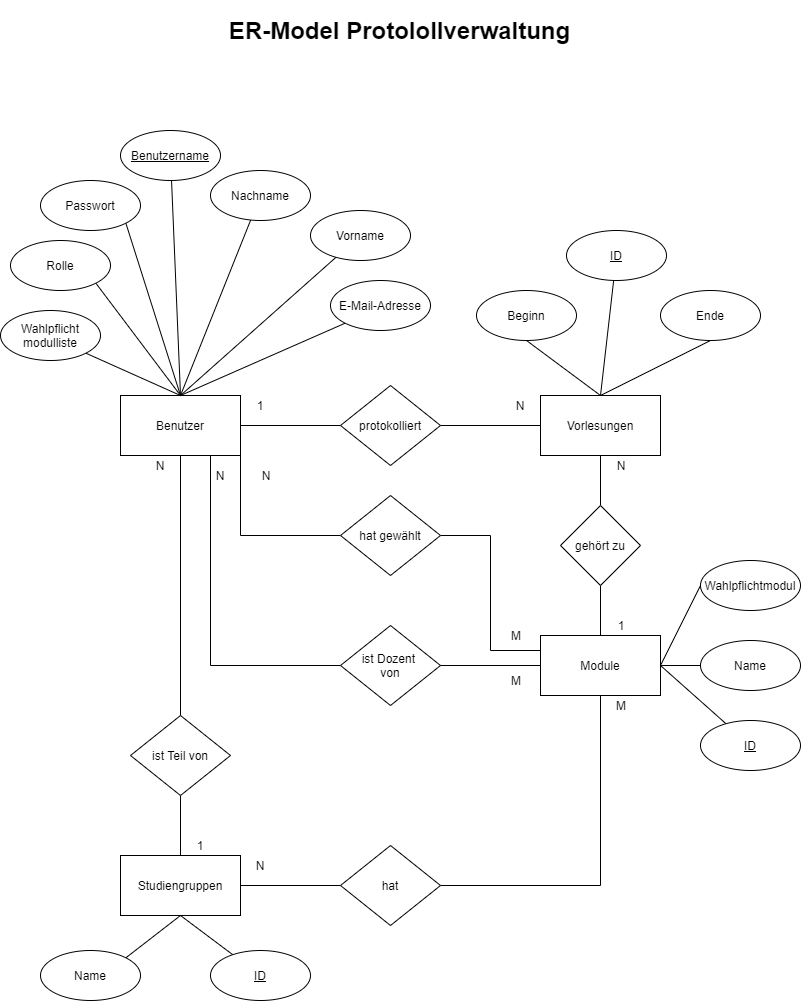

The diagram above was exported from draw.io. Its source (the exported page's mxGraphModel, read from the mxfile embedded in the PNG):
<mxGraphModel dx="2062" dy="1182" grid="1" gridSize="10" guides="1" tooltips="1" connect="1" arrows="1" fold="1" page="1" pageScale="1" pageWidth="827" pageHeight="1169" math="0" shadow="0">
  <root>
    <mxCell id="0" />
    <mxCell id="1" parent="0" />
    <mxCell id="Xa6U08ePsHph7S6v3oOX-69" style="edgeStyle=none;rounded=0;orthogonalLoop=1;jettySize=auto;html=1;endArrow=none;endFill=0;entryX=0.5;entryY=0;entryDx=0;entryDy=0;" parent="1" source="Xa6U08ePsHph7S6v3oOX-1" target="Xa6U08ePsHph7S6v3oOX-2" edge="1">
      <mxGeometry relative="1" as="geometry">
        <mxPoint x="194" y="430" as="targetPoint" />
      </mxGeometry>
    </mxCell>
    <mxCell id="Xa6U08ePsHph7S6v3oOX-1" value="Vorname" style="ellipse;whiteSpace=wrap;html=1;" parent="1" vertex="1">
      <mxGeometry x="324" y="250" width="100" height="50" as="geometry" />
    </mxCell>
    <mxCell id="Xa6U08ePsHph7S6v3oOX-18" style="orthogonalLoop=1;jettySize=auto;html=1;exitX=1;exitY=0.5;exitDx=0;exitDy=0;entryX=0;entryY=0.5;entryDx=0;entryDy=0;rounded=0;endArrow=none;endFill=0;" parent="1" source="Xa6U08ePsHph7S6v3oOX-2" target="Xa6U08ePsHph7S6v3oOX-3" edge="1">
      <mxGeometry relative="1" as="geometry" />
    </mxCell>
    <mxCell id="Xa6U08ePsHph7S6v3oOX-44" style="edgeStyle=orthogonalEdgeStyle;rounded=0;orthogonalLoop=1;jettySize=auto;html=1;endArrow=none;endFill=0;" parent="1" source="Xa6U08ePsHph7S6v3oOX-2" target="Xa6U08ePsHph7S6v3oOX-43" edge="1">
      <mxGeometry relative="1" as="geometry" />
    </mxCell>
    <mxCell id="Xa6U08ePsHph7S6v3oOX-53" style="edgeStyle=orthogonalEdgeStyle;rounded=0;orthogonalLoop=1;jettySize=auto;html=1;exitX=1;exitY=1;exitDx=0;exitDy=0;entryX=0;entryY=0.5;entryDx=0;entryDy=0;endArrow=none;endFill=0;" parent="1" source="Xa6U08ePsHph7S6v3oOX-2" target="Xa6U08ePsHph7S6v3oOX-49" edge="1">
      <mxGeometry relative="1" as="geometry" />
    </mxCell>
    <mxCell id="Xa6U08ePsHph7S6v3oOX-54" style="edgeStyle=orthogonalEdgeStyle;rounded=0;orthogonalLoop=1;jettySize=auto;html=1;exitX=0.75;exitY=1;exitDx=0;exitDy=0;entryX=0;entryY=0.5;entryDx=0;entryDy=0;endArrow=none;endFill=0;" parent="1" source="Xa6U08ePsHph7S6v3oOX-2" target="Xa6U08ePsHph7S6v3oOX-37" edge="1">
      <mxGeometry relative="1" as="geometry" />
    </mxCell>
    <mxCell id="Xa6U08ePsHph7S6v3oOX-2" value="Benutzer" style="rounded=0;whiteSpace=wrap;html=1;" parent="1" vertex="1">
      <mxGeometry x="134" y="435" width="120" height="60" as="geometry" />
    </mxCell>
    <mxCell id="Xa6U08ePsHph7S6v3oOX-19" style="edgeStyle=none;rounded=0;orthogonalLoop=1;jettySize=auto;html=1;endArrow=none;endFill=0;" parent="1" source="Xa6U08ePsHph7S6v3oOX-3" target="Xa6U08ePsHph7S6v3oOX-11" edge="1">
      <mxGeometry relative="1" as="geometry" />
    </mxCell>
    <mxCell id="Xa6U08ePsHph7S6v3oOX-3" value="protokolliert" style="rhombus;whiteSpace=wrap;html=1;" parent="1" vertex="1">
      <mxGeometry x="354" y="425" width="100" height="80" as="geometry" />
    </mxCell>
    <mxCell id="Xa6U08ePsHph7S6v3oOX-68" style="edgeStyle=none;rounded=0;orthogonalLoop=1;jettySize=auto;html=1;endArrow=none;endFill=0;entryX=0.5;entryY=0;entryDx=0;entryDy=0;" parent="1" source="Xa6U08ePsHph7S6v3oOX-4" target="Xa6U08ePsHph7S6v3oOX-2" edge="1">
      <mxGeometry relative="1" as="geometry">
        <mxPoint x="194" y="430" as="targetPoint" />
      </mxGeometry>
    </mxCell>
    <mxCell id="Xa6U08ePsHph7S6v3oOX-4" value="Nachname" style="ellipse;whiteSpace=wrap;html=1;" parent="1" vertex="1">
      <mxGeometry x="224" y="210" width="100" height="50" as="geometry" />
    </mxCell>
    <mxCell id="Xa6U08ePsHph7S6v3oOX-72" style="edgeStyle=none;rounded=0;orthogonalLoop=1;jettySize=auto;html=1;exitX=0;exitY=1;exitDx=0;exitDy=0;entryX=0.5;entryY=0;entryDx=0;entryDy=0;endArrow=none;endFill=0;" parent="1" source="Xa6U08ePsHph7S6v3oOX-5" target="Xa6U08ePsHph7S6v3oOX-2" edge="1">
      <mxGeometry relative="1" as="geometry" />
    </mxCell>
    <mxCell id="Xa6U08ePsHph7S6v3oOX-5" value="E-Mail-Adresse" style="ellipse;whiteSpace=wrap;html=1;" parent="1" vertex="1">
      <mxGeometry x="344" y="320" width="100" height="50" as="geometry" />
    </mxCell>
    <mxCell id="Xa6U08ePsHph7S6v3oOX-67" style="edgeStyle=none;rounded=0;orthogonalLoop=1;jettySize=auto;html=1;endArrow=none;endFill=0;entryX=0.5;entryY=0;entryDx=0;entryDy=0;" parent="1" source="Xa6U08ePsHph7S6v3oOX-6" target="Xa6U08ePsHph7S6v3oOX-2" edge="1">
      <mxGeometry relative="1" as="geometry">
        <mxPoint x="194" y="430" as="targetPoint" />
      </mxGeometry>
    </mxCell>
    <mxCell id="Xa6U08ePsHph7S6v3oOX-6" value="&lt;u&gt;Benutzername&lt;/u&gt;" style="ellipse;whiteSpace=wrap;html=1;" parent="1" vertex="1">
      <mxGeometry x="134" y="170" width="100" height="50" as="geometry" />
    </mxCell>
    <mxCell id="Xa6U08ePsHph7S6v3oOX-73" style="edgeStyle=none;rounded=0;orthogonalLoop=1;jettySize=auto;html=1;exitX=1;exitY=1;exitDx=0;exitDy=0;entryX=0.5;entryY=0;entryDx=0;entryDy=0;endArrow=none;endFill=0;" parent="1" source="Xa6U08ePsHph7S6v3oOX-8" target="Xa6U08ePsHph7S6v3oOX-2" edge="1">
      <mxGeometry relative="1" as="geometry" />
    </mxCell>
    <mxCell id="Xa6U08ePsHph7S6v3oOX-8" value="Wahlpflicht&lt;br&gt;modulliste" style="ellipse;whiteSpace=wrap;html=1;" parent="1" vertex="1">
      <mxGeometry x="14" y="350" width="100" height="50" as="geometry" />
    </mxCell>
    <mxCell id="Xa6U08ePsHph7S6v3oOX-66" style="edgeStyle=none;rounded=0;orthogonalLoop=1;jettySize=auto;html=1;exitX=1;exitY=1;exitDx=0;exitDy=0;endArrow=none;endFill=0;entryX=0.5;entryY=0;entryDx=0;entryDy=0;" parent="1" source="Xa6U08ePsHph7S6v3oOX-9" target="Xa6U08ePsHph7S6v3oOX-2" edge="1">
      <mxGeometry relative="1" as="geometry">
        <mxPoint x="194" y="430" as="targetPoint" />
      </mxGeometry>
    </mxCell>
    <mxCell id="Xa6U08ePsHph7S6v3oOX-9" value="Passwort" style="ellipse;whiteSpace=wrap;html=1;" parent="1" vertex="1">
      <mxGeometry x="54" y="220" width="100" height="50" as="geometry" />
    </mxCell>
    <mxCell id="Xa6U08ePsHph7S6v3oOX-65" style="edgeStyle=none;rounded=0;orthogonalLoop=1;jettySize=auto;html=1;exitX=1;exitY=1;exitDx=0;exitDy=0;endArrow=none;endFill=0;entryX=0.5;entryY=0;entryDx=0;entryDy=0;" parent="1" source="Xa6U08ePsHph7S6v3oOX-10" target="Xa6U08ePsHph7S6v3oOX-2" edge="1">
      <mxGeometry relative="1" as="geometry">
        <mxPoint x="194" y="430" as="targetPoint" />
      </mxGeometry>
    </mxCell>
    <mxCell id="Xa6U08ePsHph7S6v3oOX-10" value="Rolle" style="ellipse;whiteSpace=wrap;html=1;" parent="1" vertex="1">
      <mxGeometry x="24" y="280" width="100" height="50" as="geometry" />
    </mxCell>
    <mxCell id="Xa6U08ePsHph7S6v3oOX-31" style="edgeStyle=none;rounded=0;orthogonalLoop=1;jettySize=auto;html=1;exitX=0.5;exitY=1;exitDx=0;exitDy=0;entryX=0.5;entryY=0;entryDx=0;entryDy=0;endArrow=none;endFill=0;" parent="1" source="Xa6U08ePsHph7S6v3oOX-11" target="Xa6U08ePsHph7S6v3oOX-30" edge="1">
      <mxGeometry relative="1" as="geometry" />
    </mxCell>
    <mxCell id="Xa6U08ePsHph7S6v3oOX-11" value="Vorlesungen" style="rounded=0;whiteSpace=wrap;html=1;" parent="1" vertex="1">
      <mxGeometry x="554" y="435" width="120" height="60" as="geometry" />
    </mxCell>
    <mxCell id="Xa6U08ePsHph7S6v3oOX-20" style="edgeStyle=none;rounded=0;orthogonalLoop=1;jettySize=auto;html=1;exitX=0.5;exitY=1;exitDx=0;exitDy=0;entryX=0.5;entryY=0;entryDx=0;entryDy=0;endArrow=none;endFill=0;" parent="1" source="Xa6U08ePsHph7S6v3oOX-12" target="Xa6U08ePsHph7S6v3oOX-11" edge="1">
      <mxGeometry relative="1" as="geometry" />
    </mxCell>
    <mxCell id="Xa6U08ePsHph7S6v3oOX-12" value="Beginn" style="ellipse;whiteSpace=wrap;html=1;" parent="1" vertex="1">
      <mxGeometry x="490" y="330" width="100" height="50" as="geometry" />
    </mxCell>
    <mxCell id="Xa6U08ePsHph7S6v3oOX-21" style="edgeStyle=none;rounded=0;orthogonalLoop=1;jettySize=auto;html=1;exitX=0.5;exitY=1;exitDx=0;exitDy=0;endArrow=none;endFill=0;" parent="1" source="Xa6U08ePsHph7S6v3oOX-13" edge="1">
      <mxGeometry relative="1" as="geometry">
        <mxPoint x="614" y="435" as="targetPoint" />
      </mxGeometry>
    </mxCell>
    <mxCell id="Xa6U08ePsHph7S6v3oOX-13" value="Ende" style="ellipse;whiteSpace=wrap;html=1;" parent="1" vertex="1">
      <mxGeometry x="674" y="330" width="100" height="50" as="geometry" />
    </mxCell>
    <mxCell id="Xa6U08ePsHph7S6v3oOX-29" value="Module" style="rounded=0;whiteSpace=wrap;html=1;" parent="1" vertex="1">
      <mxGeometry x="554" y="675" width="120" height="60" as="geometry" />
    </mxCell>
    <mxCell id="Xa6U08ePsHph7S6v3oOX-32" style="edgeStyle=none;rounded=0;orthogonalLoop=1;jettySize=auto;html=1;exitX=0.5;exitY=1;exitDx=0;exitDy=0;entryX=0.5;entryY=0;entryDx=0;entryDy=0;endArrow=none;endFill=0;" parent="1" source="Xa6U08ePsHph7S6v3oOX-30" target="Xa6U08ePsHph7S6v3oOX-29" edge="1">
      <mxGeometry relative="1" as="geometry" />
    </mxCell>
    <mxCell id="Xa6U08ePsHph7S6v3oOX-30" value="gehört zu" style="rhombus;whiteSpace=wrap;html=1;" parent="1" vertex="1">
      <mxGeometry x="574" y="545" width="80" height="80" as="geometry" />
    </mxCell>
    <mxCell id="Xa6U08ePsHph7S6v3oOX-56" style="edgeStyle=none;rounded=0;orthogonalLoop=1;jettySize=auto;html=1;exitX=0;exitY=0.5;exitDx=0;exitDy=0;entryX=1;entryY=0.5;entryDx=0;entryDy=0;endArrow=none;endFill=0;" parent="1" source="Xa6U08ePsHph7S6v3oOX-33" target="Xa6U08ePsHph7S6v3oOX-29" edge="1">
      <mxGeometry relative="1" as="geometry" />
    </mxCell>
    <mxCell id="Xa6U08ePsHph7S6v3oOX-33" value="Name" style="ellipse;whiteSpace=wrap;html=1;" parent="1" vertex="1">
      <mxGeometry x="714" y="680" width="100" height="50" as="geometry" />
    </mxCell>
    <mxCell id="Xa6U08ePsHph7S6v3oOX-39" style="edgeStyle=none;rounded=0;orthogonalLoop=1;jettySize=auto;html=1;entryX=0;entryY=0.5;entryDx=0;entryDy=0;endArrow=none;endFill=0;" parent="1" source="Xa6U08ePsHph7S6v3oOX-37" target="Xa6U08ePsHph7S6v3oOX-29" edge="1">
      <mxGeometry relative="1" as="geometry" />
    </mxCell>
    <mxCell id="Xa6U08ePsHph7S6v3oOX-37" value="ist Dozent &lt;br&gt;von" style="rhombus;whiteSpace=wrap;html=1;" parent="1" vertex="1">
      <mxGeometry x="354" y="665" width="100" height="80" as="geometry" />
    </mxCell>
    <mxCell id="Xa6U08ePsHph7S6v3oOX-55" style="edgeStyle=none;rounded=0;orthogonalLoop=1;jettySize=auto;html=1;exitX=0;exitY=0.5;exitDx=0;exitDy=0;entryX=1;entryY=0.5;entryDx=0;entryDy=0;endArrow=none;endFill=0;" parent="1" source="Xa6U08ePsHph7S6v3oOX-38" target="Xa6U08ePsHph7S6v3oOX-29" edge="1">
      <mxGeometry relative="1" as="geometry" />
    </mxCell>
    <mxCell id="Xa6U08ePsHph7S6v3oOX-38" value="Wahlpflichtmodul" style="ellipse;whiteSpace=wrap;html=1;" parent="1" vertex="1">
      <mxGeometry x="714" y="600" width="100" height="50" as="geometry" />
    </mxCell>
    <mxCell id="Xa6U08ePsHph7S6v3oOX-47" style="edgeStyle=orthogonalEdgeStyle;rounded=0;orthogonalLoop=1;jettySize=auto;html=1;entryX=0;entryY=0.5;entryDx=0;entryDy=0;endArrow=none;endFill=0;" parent="1" source="Xa6U08ePsHph7S6v3oOX-41" target="Xa6U08ePsHph7S6v3oOX-46" edge="1">
      <mxGeometry relative="1" as="geometry" />
    </mxCell>
    <mxCell id="Xa6U08ePsHph7S6v3oOX-41" value="Studiengruppen" style="rounded=0;whiteSpace=wrap;html=1;" parent="1" vertex="1">
      <mxGeometry x="134" y="895" width="120" height="60" as="geometry" />
    </mxCell>
    <mxCell id="Xa6U08ePsHph7S6v3oOX-63" style="edgeStyle=none;rounded=0;orthogonalLoop=1;jettySize=auto;html=1;exitX=1;exitY=0;exitDx=0;exitDy=0;entryX=0.5;entryY=1;entryDx=0;entryDy=0;endArrow=none;endFill=0;" parent="1" source="Xa6U08ePsHph7S6v3oOX-42" target="Xa6U08ePsHph7S6v3oOX-41" edge="1">
      <mxGeometry relative="1" as="geometry" />
    </mxCell>
    <mxCell id="Xa6U08ePsHph7S6v3oOX-42" value="Name" style="ellipse;whiteSpace=wrap;html=1;" parent="1" vertex="1">
      <mxGeometry x="54" y="990" width="100" height="50" as="geometry" />
    </mxCell>
    <mxCell id="Xa6U08ePsHph7S6v3oOX-45" style="edgeStyle=orthogonalEdgeStyle;rounded=0;orthogonalLoop=1;jettySize=auto;html=1;entryX=0.5;entryY=0;entryDx=0;entryDy=0;endArrow=none;endFill=0;" parent="1" source="Xa6U08ePsHph7S6v3oOX-43" target="Xa6U08ePsHph7S6v3oOX-41" edge="1">
      <mxGeometry relative="1" as="geometry" />
    </mxCell>
    <mxCell id="Xa6U08ePsHph7S6v3oOX-43" value="ist Teil von" style="rhombus;whiteSpace=wrap;html=1;" parent="1" vertex="1">
      <mxGeometry x="144" y="755" width="100" height="80" as="geometry" />
    </mxCell>
    <mxCell id="Xa6U08ePsHph7S6v3oOX-48" style="edgeStyle=orthogonalEdgeStyle;rounded=0;orthogonalLoop=1;jettySize=auto;html=1;exitX=1;exitY=0.5;exitDx=0;exitDy=0;entryX=0.5;entryY=1;entryDx=0;entryDy=0;endArrow=none;endFill=0;" parent="1" source="Xa6U08ePsHph7S6v3oOX-46" target="Xa6U08ePsHph7S6v3oOX-29" edge="1">
      <mxGeometry relative="1" as="geometry" />
    </mxCell>
    <mxCell id="Xa6U08ePsHph7S6v3oOX-46" value="hat" style="rhombus;whiteSpace=wrap;html=1;" parent="1" vertex="1">
      <mxGeometry x="354" y="885" width="100" height="80" as="geometry" />
    </mxCell>
    <mxCell id="Xa6U08ePsHph7S6v3oOX-51" style="edgeStyle=orthogonalEdgeStyle;rounded=0;orthogonalLoop=1;jettySize=auto;html=1;entryX=0;entryY=0.25;entryDx=0;entryDy=0;endArrow=none;endFill=0;" parent="1" source="Xa6U08ePsHph7S6v3oOX-49" target="Xa6U08ePsHph7S6v3oOX-29" edge="1">
      <mxGeometry relative="1" as="geometry" />
    </mxCell>
    <mxCell id="Xa6U08ePsHph7S6v3oOX-49" value="hat gewählt" style="rhombus;whiteSpace=wrap;html=1;" parent="1" vertex="1">
      <mxGeometry x="354" y="535" width="100" height="80" as="geometry" />
    </mxCell>
    <mxCell id="Xa6U08ePsHph7S6v3oOX-74" value="&lt;b&gt;&lt;font style=&quot;font-size: 24px&quot;&gt;ER-Model Protolollverwaltung&lt;/font&gt;&lt;/b&gt;" style="text;html=1;strokeColor=none;fillColor=none;align=center;verticalAlign=middle;whiteSpace=wrap;rounded=0;" parent="1" vertex="1">
      <mxGeometry x="212" y="40" width="403" height="60" as="geometry" />
    </mxCell>
    <mxCell id="NguY_TTvbiWAw5R7k1MC-3" style="rounded=0;orthogonalLoop=1;jettySize=auto;html=1;entryX=0.5;entryY=0;entryDx=0;entryDy=0;endArrow=none;endFill=0;" edge="1" parent="1" source="NguY_TTvbiWAw5R7k1MC-2" target="Xa6U08ePsHph7S6v3oOX-11">
      <mxGeometry relative="1" as="geometry" />
    </mxCell>
    <mxCell id="NguY_TTvbiWAw5R7k1MC-2" value="&lt;u&gt;ID&lt;/u&gt;" style="ellipse;whiteSpace=wrap;html=1;" vertex="1" parent="1">
      <mxGeometry x="580" y="270" width="100" height="50" as="geometry" />
    </mxCell>
    <mxCell id="NguY_TTvbiWAw5R7k1MC-5" style="edgeStyle=none;rounded=0;orthogonalLoop=1;jettySize=auto;html=1;entryX=0.5;entryY=1;entryDx=0;entryDy=0;startArrow=none;startFill=0;endArrow=none;endFill=0;" edge="1" parent="1" source="NguY_TTvbiWAw5R7k1MC-4" target="Xa6U08ePsHph7S6v3oOX-41">
      <mxGeometry relative="1" as="geometry" />
    </mxCell>
    <mxCell id="NguY_TTvbiWAw5R7k1MC-4" value="&lt;u&gt;ID&lt;/u&gt;" style="ellipse;whiteSpace=wrap;html=1;" vertex="1" parent="1">
      <mxGeometry x="224" y="990" width="100" height="50" as="geometry" />
    </mxCell>
    <mxCell id="NguY_TTvbiWAw5R7k1MC-7" style="edgeStyle=none;rounded=0;orthogonalLoop=1;jettySize=auto;html=1;entryX=1;entryY=0.5;entryDx=0;entryDy=0;startArrow=none;startFill=0;endArrow=none;endFill=0;" edge="1" parent="1" source="NguY_TTvbiWAw5R7k1MC-6" target="Xa6U08ePsHph7S6v3oOX-29">
      <mxGeometry relative="1" as="geometry" />
    </mxCell>
    <mxCell id="NguY_TTvbiWAw5R7k1MC-6" value="&lt;u&gt;ID&lt;/u&gt;" style="ellipse;whiteSpace=wrap;html=1;" vertex="1" parent="1">
      <mxGeometry x="714" y="760" width="100" height="50" as="geometry" />
    </mxCell>
    <mxCell id="NguY_TTvbiWAw5R7k1MC-8" value="N" style="text;html=1;strokeColor=none;fillColor=none;align=center;verticalAlign=middle;whiteSpace=wrap;rounded=0;" vertex="1" parent="1">
      <mxGeometry x="514" y="435" width="40" height="20" as="geometry" />
    </mxCell>
    <mxCell id="NguY_TTvbiWAw5R7k1MC-9" value="1" style="text;html=1;strokeColor=none;fillColor=none;align=center;verticalAlign=middle;whiteSpace=wrap;rounded=0;" vertex="1" parent="1">
      <mxGeometry x="254" y="435" width="40" height="20" as="geometry" />
    </mxCell>
    <mxCell id="NguY_TTvbiWAw5R7k1MC-10" value="N" style="text;html=1;strokeColor=none;fillColor=none;align=center;verticalAlign=middle;whiteSpace=wrap;rounded=0;" vertex="1" parent="1">
      <mxGeometry x="260" y="505" width="40" height="20" as="geometry" />
    </mxCell>
    <mxCell id="NguY_TTvbiWAw5R7k1MC-11" value="M" style="text;html=1;strokeColor=none;fillColor=none;align=center;verticalAlign=middle;whiteSpace=wrap;rounded=0;" vertex="1" parent="1">
      <mxGeometry x="510" y="665" width="40" height="20" as="geometry" />
    </mxCell>
    <mxCell id="NguY_TTvbiWAw5R7k1MC-12" value="N" style="text;html=1;strokeColor=none;fillColor=none;align=center;verticalAlign=middle;whiteSpace=wrap;rounded=0;" vertex="1" parent="1">
      <mxGeometry x="214" y="505" width="40" height="20" as="geometry" />
    </mxCell>
    <mxCell id="NguY_TTvbiWAw5R7k1MC-13" value="M" style="text;html=1;strokeColor=none;fillColor=none;align=center;verticalAlign=middle;whiteSpace=wrap;rounded=0;" vertex="1" parent="1">
      <mxGeometry x="510" y="710" width="40" height="20" as="geometry" />
    </mxCell>
    <mxCell id="NguY_TTvbiWAw5R7k1MC-14" value="1" style="text;html=1;strokeColor=none;fillColor=none;align=center;verticalAlign=middle;whiteSpace=wrap;rounded=0;" vertex="1" parent="1">
      <mxGeometry x="194" y="875" width="40" height="20" as="geometry" />
    </mxCell>
    <mxCell id="NguY_TTvbiWAw5R7k1MC-15" value="N" style="text;html=1;strokeColor=none;fillColor=none;align=center;verticalAlign=middle;whiteSpace=wrap;rounded=0;" vertex="1" parent="1">
      <mxGeometry x="154" y="495" width="40" height="20" as="geometry" />
    </mxCell>
    <mxCell id="NguY_TTvbiWAw5R7k1MC-16" value="N&lt;span style=&quot;color: rgba(0 , 0 , 0 , 0) ; font-family: monospace ; font-size: 0px&quot;&gt;%3CmxGraphModel%3E%3Croot%3E%3CmxCell%20id%3D%220%22%2F%3E%3CmxCell%20id%3D%221%22%20parent%3D%220%22%2F%3E%3CmxCell%20id%3D%222%22%20value%3D%221%22%20style%3D%22text%3Bhtml%3D1%3BstrokeColor%3Dnone%3BfillColor%3Dnone%3Balign%3Dcenter%3BverticalAlign%3Dmiddle%3BwhiteSpace%3Dwrap%3Brounded%3D0%3B%22%20vertex%3D%221%22%20parent%3D%221%22%3E%3CmxGeometry%20x%3D%22194%22%20y%3D%22875%22%20width%3D%2240%22%20height%3D%2220%22%20as%3D%22geometry%22%2F%3E%3C%2FmxCell%3E%3C%2Froot%3E%3C%2FmxGraphModel%3E&lt;/span&gt;" style="text;html=1;strokeColor=none;fillColor=none;align=center;verticalAlign=middle;whiteSpace=wrap;rounded=0;" vertex="1" parent="1">
      <mxGeometry x="254" y="895" width="40" height="20" as="geometry" />
    </mxCell>
    <mxCell id="NguY_TTvbiWAw5R7k1MC-17" value="M" style="text;html=1;strokeColor=none;fillColor=none;align=center;verticalAlign=middle;whiteSpace=wrap;rounded=0;" vertex="1" parent="1">
      <mxGeometry x="615" y="735" width="40" height="20" as="geometry" />
    </mxCell>
    <mxCell id="NguY_TTvbiWAw5R7k1MC-18" value="N" style="text;html=1;strokeColor=none;fillColor=none;align=center;verticalAlign=middle;whiteSpace=wrap;rounded=0;" vertex="1" parent="1">
      <mxGeometry x="615" y="495" width="40" height="20" as="geometry" />
    </mxCell>
    <mxCell id="NguY_TTvbiWAw5R7k1MC-19" value="1" style="text;html=1;strokeColor=none;fillColor=none;align=center;verticalAlign=middle;whiteSpace=wrap;rounded=0;" vertex="1" parent="1">
      <mxGeometry x="615" y="655" width="40" height="20" as="geometry" />
    </mxCell>
  </root>
</mxGraphModel>